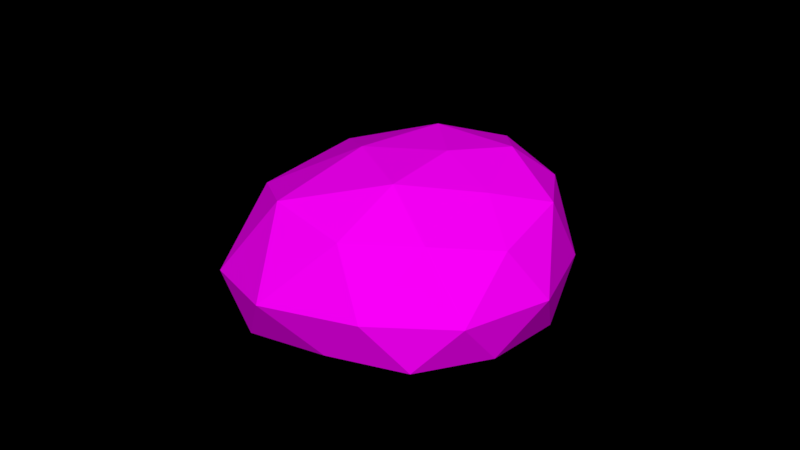 # Source: Rock_1_.blend  (saved by Blender 2.79.0; exported with 4.5.12 LTS)
import bpy
from mathutils import Matrix  # noqa: F401  (used for matrix-valued properties, if any)

bpy.ops.wm.read_factory_settings(use_empty=True)
scene = bpy.context.scene
scene.name = 'Scene'

# ---- collections
col_collection_1 = bpy.data.collections.new('Collection 1'); scene.collection.children.link(col_collection_1)

# ---- images (referenced by path relative to the original .blend; pixels are not part of the script)
import os
ASSET_DIR = os.environ.get("B2B_ASSET_DIR", "")  # directory of the original .blend (textures are referenced by path, not embedded)
HERE = os.path.dirname(os.path.abspath(__file__))  # packed textures are extracted next to this script under _unpacked/

def load_image(name, relpath, width, height, colorspace="sRGB"):
    """Load a texture the original file referenced (path relative to the .blend, or extracted next to this script)."""
    p = next((c for c in (os.path.join(HERE, relpath), os.path.join(ASSET_DIR, relpath)) if relpath and os.path.exists(c)), "")
    if p:
        img = bpy.data.images.load(p, check_existing=True)
        img.name = name
    else:  # same state as the original file: an image datablock whose file is absent (Cycles renders it pink)
        img = bpy.data.images.new(name, width, height)
        img.source = "FILE"
        img.filepath = "//" + (relpath or name)
    img.colorspace_settings.name = colorspace
    return img
img_colors_png_017 = load_image('colors.png.017', 'Textures/colors.png', 1024, 1024, 'sRGB')

# ---- materials (node trees are filled in below, after node groups)
mat_rock = bpy.data.materials.new('Rock')
mat_rock.alpha_threshold = 0.0
mat_rock.roughness = 0.5

# ---- material node trees
mat_rock.use_nodes = True; mat_rock.node_tree.nodes.clear()
_N = mat_rock.node_tree.nodes; _L = mat_rock.node_tree.links
n0 = _N.new('ShaderNodeOutputMaterial'); n0.name = 'Material Output'; n0.location = (300, 300)
n1 = _N.new('ShaderNodeBsdfDiffuse'); n1.name = 'Diffuse BSDF'; n1.location = (10, 300)
n2 = _N.new('ShaderNodeTexImage'); n2.name = 'Image Texture'; n2.location = (-240, 278)
n2.width = 140
n2.image = img_colors_png_017
_L.new(n1.outputs[0], n0.inputs[0])
_L.new(n2.outputs[0], n1.inputs[0])
n0.is_active_output = True

# ---- world
world_world = bpy.data.worlds.new('World'); scene.world = world_world
world_world.color = (0.0, 0.0, 0.0)
world_world.use_sun_shadow = False
world_world.sun_shadow_jitter_overblur = 0.0
world_world.cycles.sampling_method = 'MANUAL'

# ---- meshes
me_icosphere_002 = bpy.data.meshes.new('Icosphere.002')
me_icosphere_002.from_pydata([(2.384e-07, 4.768e-07, 0.0), (0.7595, -0.571, -0.004611), (-0.2764, -0.8506, 0.0), (-0.8944, 4.768e-07, 0.0), (-0.4054, 1.056, -0.07313), (0.8963, 0.557, -0.1309), (0.2783, -0.8554, 0.7966), (-0.6075, -0.5458, 0.6975), (-0.6731, 0.4464, 0.7454), (0.1588, 1.013, 0.728), (0.9504, -0.03689, 0.7593), (0.04132, -0.1627, 1.045), (-0.1625, -0.5, 0.0), (0.4282, -0.3106, -0.002092), (0.2629, -0.809, 0.0), (1.059, -0.03508, -0.09432), (0.4524, 0.3213, -0.05117), (-0.5257, 4.768e-07, 0.0), (-0.6882, -0.5, 0.0), (-0.2176, 0.5875, -0.03007), (-0.7124, 0.5393, -0.0152), (0.1443, 1.006, -0.07531), (1.054, -0.4127, 0.3339), (1.208, 0.4046, 0.2109), (2.384e-07, -1.0, 0.3634), (0.6009, -0.8257, 0.3622), (-0.9045, -0.3157, 0.3273), (-0.5878, -0.809, 0.3634), (-0.6964, 0.9448, 0.3118), (-0.9139, 0.3028, 0.3304), (0.6179, 0.9494, 0.2279), (-0.181, 1.283, 0.2517), (0.6652, -0.5436, 0.8983), (-0.2213, -0.8209, 0.8389), (-0.6797, -0.0694, 0.7441), (-0.3619, 0.8477, 0.8512), (0.7535, 0.5412, 0.8069), (0.2131, -0.5698, 1.013), (0.5231, -0.08225, 1.03), (-0.2766, -0.427, 0.913), (-0.36, 0.1443, 0.989), (0.1334, 0.3833, 1.017)], [], [(0, 13, 12), (1, 13, 15), (0, 12, 17), (0, 17, 19), (0, 19, 16), (1, 15, 22), (2, 14, 24), (3, 18, 26), (4, 20, 28), (5, 21, 30), (1, 22, 25), (2, 24, 27), (3, 26, 29), (4, 28, 31), (5, 30, 23), (6, 32, 37), (7, 33, 39), (8, 34, 40), (9, 35, 41), (10, 36, 38), (38, 41, 11), (38, 36, 41), (36, 9, 41), (41, 40, 11), (41, 35, 40), (35, 8, 40), (40, 39, 11), (40, 34, 39), (34, 7, 39), (39, 37, 11), (39, 33, 37), (33, 6, 37), (37, 38, 11), (37, 32, 38), (32, 10, 38), (23, 36, 10), (23, 30, 36), (30, 9, 36), (31, 35, 9), (31, 28, 35), (28, 8, 35), (29, 34, 8), (29, 26, 34), (26, 7, 34), (27, 33, 7), (27, 24, 33), (24, 6, 33), (25, 32, 6), (25, 22, 32), (22, 10, 32), (30, 31, 9), (30, 21, 31), (21, 4, 31), (28, 29, 8), (28, 20, 29), (20, 3, 29), (26, 27, 7), (26, 18, 27), (18, 2, 27), (24, 25, 6), (24, 14, 25), (14, 1, 25), (22, 23, 10), (22, 15, 23), (15, 5, 23), (16, 21, 5), (16, 19, 21), (19, 4, 21), (19, 20, 4), (19, 17, 20), (17, 3, 20), (17, 18, 3), (17, 12, 18), (12, 2, 18), (15, 16, 5), (15, 13, 16), (13, 0, 16), (12, 14, 2), (12, 13, 14), (13, 1, 14)])
_uv = me_icosphere_002.uv_layers.new(name='UVMap')
_uv.uv.foreach_set('vector', [0.3292, 0.8337, 0.3288, 0.8428, 0.3208, 0.8361, 0.3281, 0.85, 0.3288, 0.8428, 0.3384, 0.8493, 0.3292, 0.8337, 0.3208, 0.8361, 0.3244, 0.8262, 0.3292, 0.8337, 0.3244, 0.8262, 0.3355, 0.8251, 0.3292, 0.8337, 0.3355, 0.8251, 0.3379, 0.8373, 0.3285, 0.8648, 0.3299, 0.8753, 0.3221, 0.8697, 0.3328, 0.85, 0.3302, 0.8563, 0.3253, 0.8506, 0.3711, 0.8387, 0.3702, 0.83, 0.3765, 0.8335, 0.3404, 0.818, 0.3303, 0.8184, 0.3358, 0.8148, 0.3639, 0.8707, 0.3637, 0.8558, 0.3675, 0.8619, 0.3285, 0.8648, 0.3221, 0.8697, 0.3228, 0.8593, 0.3679, 0.8211, 0.3719, 0.8148, 0.3755, 0.8237, 0.3453, 0.8612, 0.3495, 0.8551, 0.3493, 0.8653, 0.3492, 0.8807, 0.3512, 0.8768, 0.3558, 0.8844, 0.3639, 0.8707, 0.3675, 0.8619, 0.3693, 0.8756, 0.3531, 0.8187, 0.3608, 0.8223, 0.3534, 0.8247, 0.3575, 0.8513, 0.3634, 0.8478, 0.3637, 0.8539, 0.3572, 0.8675, 0.3572, 0.8589, 0.3637, 0.8629, 0.3605, 0.8471, 0.3514, 0.8478, 0.3569, 0.8396, 0.3679, 0.8278, 0.3676, 0.8378, 0.3607, 0.8308, 0.3607, 0.8308, 0.3569, 0.8396, 0.3526, 0.8319, 0.3607, 0.8308, 0.3676, 0.8378, 0.3569, 0.8396, 0.3786, 0.8667, 0.3758, 0.854, 0.3844, 0.8597, 0.3569, 0.8396, 0.3478, 0.838, 0.3526, 0.8319, 0.3569, 0.8396, 0.3514, 0.8478, 0.3478, 0.838, 0.3618, 0.875, 0.3572, 0.8675, 0.3637, 0.8629, 0.3478, 0.838, 0.3463, 0.8285, 0.3526, 0.8319, 0.3637, 0.8629, 0.3572, 0.8589, 0.3637, 0.8539, 0.3572, 0.8589, 0.3575, 0.8513, 0.3637, 0.8539, 0.3463, 0.8285, 0.3534, 0.8247, 0.3526, 0.8319, 0.3463, 0.8285, 0.3453, 0.8217, 0.3534, 0.8247, 0.3453, 0.8217, 0.3531, 0.8187, 0.3534, 0.8247, 0.3534, 0.8247, 0.3607, 0.8308, 0.3526, 0.8319, 0.3534, 0.8247, 0.3608, 0.8223, 0.3607, 0.8308, 0.3608, 0.8223, 0.3679, 0.8278, 0.3607, 0.8308, 0.3693, 0.8756, 0.3786, 0.8667, 0.3812, 0.8756, 0.3693, 0.8756, 0.3675, 0.8619, 0.3786, 0.8667, 0.3675, 0.8619, 0.3758, 0.854, 0.3786, 0.8667, 0.3677, 0.8478, 0.3801, 0.8486, 0.3758, 0.854, 0.3558, 0.8844, 0.3512, 0.8768, 0.3618, 0.875, 0.3512, 0.8768, 0.3572, 0.8675, 0.3618, 0.875, 0.3493, 0.8653, 0.3572, 0.8589, 0.3572, 0.8675, 0.3493, 0.8653, 0.3495, 0.8551, 0.3572, 0.8589, 0.3495, 0.8551, 0.3575, 0.8513, 0.3572, 0.8589, 0.3755, 0.8237, 0.3805, 0.8177, 0.3805, 0.826, 0.3755, 0.8237, 0.3719, 0.8148, 0.3805, 0.8177, 0.3482, 0.8148, 0.3531, 0.8187, 0.3453, 0.8217, 0.3228, 0.8593, 0.3148, 0.8632, 0.3175, 0.855, 0.3228, 0.8593, 0.3221, 0.8697, 0.3148, 0.8632, 0.3679, 0.8188, 0.3679, 0.8278, 0.3608, 0.8223, 0.3675, 0.8619, 0.3677, 0.8478, 0.3758, 0.854, 0.3675, 0.8619, 0.3637, 0.8558, 0.3677, 0.8478, 0.3447, 0.8264, 0.3404, 0.818, 0.3453, 0.8191, 0.3512, 0.8768, 0.3493, 0.8653, 0.3572, 0.8675, 0.3512, 0.8768, 0.3469, 0.8708, 0.3493, 0.8653, 0.3469, 0.8708, 0.3453, 0.8612, 0.3493, 0.8653, 0.3765, 0.8335, 0.3755, 0.8237, 0.3805, 0.826, 0.3765, 0.8335, 0.3702, 0.83, 0.3755, 0.8237, 0.3702, 0.83, 0.3679, 0.8211, 0.3755, 0.8237, 0.3253, 0.8506, 0.3228, 0.8593, 0.3175, 0.855, 0.3253, 0.8506, 0.3302, 0.8563, 0.3228, 0.8593, 0.3302, 0.8563, 0.3285, 0.8648, 0.3228, 0.8593, 0.3221, 0.8697, 0.3255, 0.8825, 0.3169, 0.8732, 0.3221, 0.8697, 0.3299, 0.8753, 0.3255, 0.8825, 0.3299, 0.8753, 0.3328, 0.8816, 0.3255, 0.8825, 0.3379, 0.8373, 0.3447, 0.8264, 0.3453, 0.8415, 0.3379, 0.8373, 0.3355, 0.8251, 0.3447, 0.8264, 0.3355, 0.8251, 0.3404, 0.818, 0.3447, 0.8264, 0.3355, 0.8251, 0.3303, 0.8184, 0.3404, 0.818, 0.3355, 0.8251, 0.3244, 0.8262, 0.3303, 0.8184, 0.3244, 0.8262, 0.3211, 0.8208, 0.3303, 0.8184, 0.3244, 0.8262, 0.316, 0.8285, 0.3211, 0.8208, 0.3244, 0.8262, 0.3208, 0.8361, 0.316, 0.8285, 0.3208, 0.8361, 0.3148, 0.8377, 0.316, 0.8285, 0.3384, 0.8493, 0.3379, 0.8373, 0.3453, 0.8415, 0.3384, 0.8493, 0.3288, 0.8428, 0.3379, 0.8373, 0.3288, 0.8428, 0.3292, 0.8337, 0.3379, 0.8373, 0.3208, 0.8361, 0.3203, 0.8451, 0.3148, 0.8377, 0.3208, 0.8361, 0.3288, 0.8428, 0.3203, 0.8451, 0.3288, 0.8428, 0.3281, 0.85, 0.3203, 0.8451])
me_icosphere_002.materials.append(mat_rock)
me_icosphere_002.use_remesh_preserve_volume = False
me_icosphere_002.use_remesh_preserve_attributes = False
me_icosphere_002.use_mirror_vertex_groups = False
me_icosphere_002.update()

# ---- objects
ob_rock__1 = bpy.data.objects.new('Rock (1)', me_icosphere_002)

# ---- transforms, parenting, visibility, modifiers, constraints
ob_rock__1.location = (0.0, 0.0, 0.0)
ob_rock__1.rotation_euler = (0.0, -0.0, 2.188)
ob_rock__1.scale = (0.6847, 0.6847, 0.6847)
ob_rock__1.lineart.crease_threshold = 0.0

# ---- collection membership
col_collection_1.objects.link(ob_rock__1)

# ---- scene / render settings (as saved in the file)
scene.frame_start = 1; scene.frame_end = 250; scene.frame_set(1)
scene.render.engine = 'CYCLES'
scene.render.dither_intensity = 0.0
scene.cycles.use_denoising = False
scene.cycles.samples = 150
scene.cycles.sampling_pattern = 'TABULATED_SOBOL'
scene.cycles.use_adaptive_sampling = False
scene.cycles.use_light_tree = False
scene.cycles.blur_glossy = 0.0
scene.cycles.sample_clamp_indirect = 0.0
scene.view_settings.view_transform = 'Standard'
bpy.context.view_layer.update()

# ---- added for rendering (the .blend has no active camera and no usable light): camera, sun
cam_auto = bpy.data.cameras.new('AutoCamera')
cam_auto.lens = 50.0
cam_auto.sensor_width = 36.0
cam_auto.clip_end = 1000.0
ob_auto_camera = bpy.data.objects.new('AutoCamera', cam_auto)
scene.collection.objects.link(ob_auto_camera)
ob_auto_camera.location = (2.71296, -3.39424, 2.59313)
ob_auto_camera.rotation_euler = (1.09748, -7.21219e-08, 0.694738)
scene.camera = ob_auto_camera
light_auto_sun = bpy.data.lights.new('AutoSun', 'SUN')
light_auto_sun.energy = 3.0
light_auto_sun.angle = 0.0523599
ob_auto_sun = bpy.data.objects.new('AutoSun', light_auto_sun)
scene.collection.objects.link(ob_auto_sun)
ob_auto_sun.rotation_euler = (0.872665, 0.174533, 0.523599)
bpy.context.view_layer.update()
